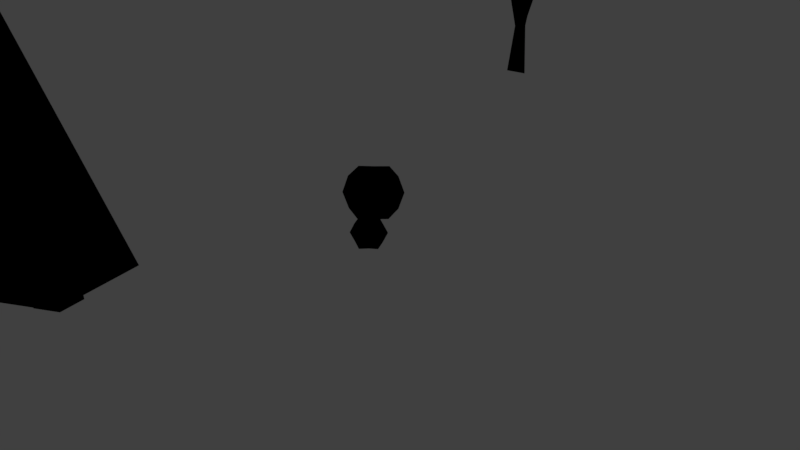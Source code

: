 # Source: assets.blend  (saved by Blender 2.79.0; exported with 4.5.12 LTS)
import bpy
from mathutils import Matrix  # noqa: F401  (used for matrix-valued properties, if any)

bpy.ops.wm.read_factory_settings(use_empty=True)
scene = bpy.context.scene
scene.name = 'Scene'

# ---- collections
col_collection_1 = bpy.data.collections.new('Collection 1'); scene.collection.children.link(col_collection_1)
col_collection_1.hide_render = True
col_collection_1.hide_viewport = True
col_collection_2 = bpy.data.collections.new('Collection 2'); scene.collection.children.link(col_collection_2)
col_collection_11 = bpy.data.collections.new('Collection 11'); scene.collection.children.link(col_collection_11)

# ---- materials (node trees are filled in below, after node groups)
mat_green = bpy.data.materials.new('Green')
mat_green.alpha_threshold = 0.0
mat_green.use_transparent_shadow = False
mat_green.roughness = 0.5
mat_concrete = bpy.data.materials.new('Concrete')
mat_concrete.alpha_threshold = 0.0
mat_concrete.use_transparent_shadow = False
mat_concrete.roughness = 0.5
mat_ground = bpy.data.materials.new('Ground')
mat_ground.alpha_threshold = 0.0
mat_ground.use_transparent_shadow = False
mat_ground.roughness = 0.5
mat_brown = bpy.data.materials.new('Brown')
mat_brown.alpha_threshold = 0.0
mat_brown.use_transparent_shadow = False
mat_brown.roughness = 0.5

# ---- node groups
ng_gltf_metallic_roughness = bpy.data.node_groups.new('glTF Metallic Roughness', 'ShaderNodeTree')
_N = ng_gltf_metallic_roughness.nodes; _L = ng_gltf_metallic_roughness.links

# ---- material node trees
mat_green.use_nodes = True; mat_green.node_tree.nodes.clear()
_N = mat_green.node_tree.nodes; _L = mat_green.node_tree.links
n0 = _N.new('ShaderNodeGroup'); n0.name = 'Group.001'; n0.location = (-254, 258)
n0.node_tree = ng_gltf_metallic_roughness
n0.inputs[0].default_value = (1.0, 1.0, 1.0, 1.0)
n0.inputs[1].default_value = (0.02624, 0.162, 0.02843, 1.0)
n0.inputs[2].default_value = (1.0, 1.0, 1.0, 1.0)
n0.inputs[3].default_value = 0.0
n0.inputs[4].default_value = 1.0
n0.inputs[5].default_value = (0.5, 0.5, 1.0, 1.0)
n0.inputs[6].default_value = 1.0
n0.inputs[7].default_value = (1.0, 1.0, 1.0, 1.0)
n0.inputs[8].default_value = 1.0
n0.inputs[9].default_value = (1.0, 1.0, 1.0, 1.0)
n0.inputs[10].default_value = (0.0, 0.0, 0.0, 1.0)
n0.inputs[11].default_value = 1.0
n0.inputs[12].default_value = 0.0
n0.inputs[13].default_value = 0.0
n0.inputs[14].default_value = 0.0
n0.inputs[15].default_value = 0.0
n0.inputs[16].default_value = (0.04007, 0.2114, 0.0196, 1.0)
n1 = _N.new('NodeUndefined'); n1.name = 'Output'; n1.location = (447, 424)
n1.inputs[1].default_value = 1.0
n2 = _N.new('ShaderNodeMix'); n2.name = 'Mix'; n2.location = (186, 409)
n2.data_type = 'RGBA'
n2.inputs[0].default_value = 0.0
n3 = _N.new('NodeUndefined'); n3.name = 'Material'; n3.location = (-209, 752)
n3.inputs[0].default_value = (0.02624, 0.162, 0.02843, 1.0)
n3.inputs[1].default_value = (1.0, 1.0, 1.0, 1.0)
n3.inputs[2].default_value = 0.8
n3.inputs[3].default_value = (0.0, 0.0, 0.0)
_L.new(n2.outputs[2], n1.inputs[0])
_L.new(n3.outputs[0], n2.inputs[6])
_L.new(n0.outputs[0], n2.inputs[7])
mat_concrete.use_nodes = True; mat_concrete.node_tree.nodes.clear()
_N = mat_concrete.node_tree.nodes; _L = mat_concrete.node_tree.links
n0 = _N.new('ShaderNodeGroup'); n0.name = 'Group.001'; n0.location = (-254, 258)
n0.node_tree = ng_gltf_metallic_roughness
n0.inputs[0].default_value = (1.0, 1.0, 1.0, 1.0)
n0.inputs[1].default_value = (0.09084, 0.09084, 0.09084, 1.0)
n0.inputs[2].default_value = (1.0, 1.0, 1.0, 1.0)
n0.inputs[3].default_value = 0.0
n0.inputs[4].default_value = 1.0
n0.inputs[5].default_value = (0.5, 0.5, 1.0, 1.0)
n0.inputs[6].default_value = 1.0
n0.inputs[7].default_value = (1.0, 1.0, 1.0, 1.0)
n0.inputs[8].default_value = 1.0
n0.inputs[9].default_value = (1.0, 1.0, 1.0, 1.0)
n0.inputs[10].default_value = (0.0, 0.0, 0.0, 1.0)
n0.inputs[11].default_value = 1.0
n0.inputs[12].default_value = 0.5
n0.inputs[13].default_value = 0.0
n0.inputs[14].default_value = 0.0
n0.inputs[15].default_value = 0.0
n0.inputs[16].default_value = (1.0, 1.0, 1.0, 1.0)
n1 = _N.new('NodeUndefined'); n1.name = 'Output'; n1.location = (447, 424)
n1.inputs[1].default_value = 1.0
n2 = _N.new('ShaderNodeMix'); n2.name = 'Mix'; n2.location = (186, 409)
n2.data_type = 'RGBA'
n2.inputs[0].default_value = 0.0
n3 = _N.new('NodeUndefined'); n3.name = 'Material'; n3.location = (-209, 752)
n3.inputs[0].default_value = (0.09084, 0.09084, 0.09084, 1.0)
n3.inputs[1].default_value = (1.0, 1.0, 1.0, 1.0)
n3.inputs[2].default_value = 0.8
n3.inputs[3].default_value = (0.0, 0.0, 0.0)
_L.new(n2.outputs[2], n1.inputs[0])
_L.new(n3.outputs[0], n2.inputs[6])
_L.new(n0.outputs[0], n2.inputs[7])
mat_ground.use_nodes = True; mat_ground.node_tree.nodes.clear()
_N = mat_ground.node_tree.nodes; _L = mat_ground.node_tree.links
n0 = _N.new('NodeUndefined'); n0.name = 'Output'; n0.location = (447, 424)
n0.inputs[1].default_value = 1.0
n1 = _N.new('ShaderNodeMix'); n1.name = 'Mix'; n1.location = (186, 409)
n1.data_type = 'RGBA'
n1.inputs[0].default_value = 0.0
n2 = _N.new('NodeUndefined'); n2.name = 'Material'; n2.location = (-209, 752)
n2.inputs[0].default_value = (0.1119, 0.1413, 0.05127, 1.0)
n2.inputs[1].default_value = (1.0, 1.0, 1.0, 1.0)
n2.inputs[2].default_value = 0.8
n2.inputs[3].default_value = (0.0, 0.0, 0.0)
n3 = _N.new('ShaderNodeGroup'); n3.name = 'Group.001'; n3.location = (-254, 258)
n3.node_tree = ng_gltf_metallic_roughness
n3.inputs[0].default_value = (1.0, 1.0, 1.0, 1.0)
n3.inputs[1].default_value = (0.1119, 0.1413, 0.05127, 1.0)
n3.inputs[2].default_value = (1.0, 1.0, 1.0, 1.0)
n3.inputs[3].default_value = 0.0
n3.inputs[4].default_value = 1.0
n3.inputs[5].default_value = (0.5, 0.5, 1.0, 1.0)
n3.inputs[6].default_value = 1.0
n3.inputs[7].default_value = (1.0, 1.0, 1.0, 1.0)
n3.inputs[8].default_value = 1.0
n3.inputs[9].default_value = (1.0, 1.0, 1.0, 1.0)
n3.inputs[10].default_value = (0.0, 0.0, 0.0, 1.0)
n3.inputs[11].default_value = 1.0
n3.inputs[12].default_value = 0.5
n3.inputs[13].default_value = 0.0
n3.inputs[14].default_value = 0.0
n3.inputs[15].default_value = 0.0
n3.inputs[16].default_value = (0.04007, 0.2114, 0.0196, 1.0)
_L.new(n1.outputs[2], n0.inputs[0])
_L.new(n2.outputs[0], n1.inputs[6])
_L.new(n3.outputs[0], n1.inputs[7])
mat_brown.use_nodes = True; mat_brown.node_tree.nodes.clear()
_N = mat_brown.node_tree.nodes; _L = mat_brown.node_tree.links
n0 = _N.new('ShaderNodeGroup'); n0.name = 'Group.001'; n0.location = (-254, 258)
n0.node_tree = ng_gltf_metallic_roughness
n0.inputs[0].default_value = (1.0, 1.0, 1.0, 1.0)
n0.inputs[1].default_value = (0.162, 0.04519, 0.01938, 1.0)
n0.inputs[2].default_value = (1.0, 1.0, 1.0, 1.0)
n0.inputs[3].default_value = 0.0
n0.inputs[4].default_value = 1.0
n0.inputs[5].default_value = (0.5, 0.5, 1.0, 1.0)
n0.inputs[6].default_value = 1.0
n0.inputs[7].default_value = (1.0, 1.0, 1.0, 1.0)
n0.inputs[8].default_value = 1.0
n0.inputs[9].default_value = (1.0, 1.0, 1.0, 1.0)
n0.inputs[10].default_value = (0.0, 0.0, 0.0, 1.0)
n0.inputs[11].default_value = 1.0
n0.inputs[12].default_value = 0.0
n0.inputs[13].default_value = 0.0
n0.inputs[14].default_value = 0.0
n0.inputs[15].default_value = 0.0
n0.inputs[16].default_value = (1.0, 1.0, 1.0, 1.0)
n1 = _N.new('NodeUndefined'); n1.name = 'Output'; n1.location = (447, 424)
n1.inputs[1].default_value = 1.0
n2 = _N.new('ShaderNodeMix'); n2.name = 'Mix'; n2.location = (186, 409)
n2.data_type = 'RGBA'
n2.inputs[0].default_value = 0.0
n3 = _N.new('NodeUndefined'); n3.name = 'Material'; n3.location = (-209, 752)
n3.inputs[0].default_value = (0.162, 0.04519, 0.01938, 1.0)
n3.inputs[1].default_value = (1.0, 1.0, 1.0, 1.0)
n3.inputs[2].default_value = 0.8
n3.inputs[3].default_value = (0.0, 0.0, 0.0)
_L.new(n2.outputs[2], n1.inputs[0])
_L.new(n3.outputs[0], n2.inputs[6])
_L.new(n0.outputs[0], n2.inputs[7])

# ---- world
world_world = bpy.data.worlds.new('World'); scene.world = world_world
world_world.color = (0.05088, 0.05088, 0.05088)
world_world.use_sun_shadow = False
world_world.sun_shadow_jitter_overblur = 0.0
world_world.cycles.sampling_method = 'MANUAL'

# ---- cameras
cam_camera = bpy.data.cameras.new('Camera')
cam_camera.clip_end = 100.0
cam_camera.lens = 35.0
cam_camera.sensor_width = 32.0
cam_camera.sensor_height = 18.0
cam_camera.ortho_scale = 7.314
cam_camera.dof.focus_distance = 0.0
cam_camera.dof.aperture_fstop = 128.0

# ---- lights
light_sun = bpy.data.lights.new('Sun', 'SUN')
light_sun.transmission_factor = 0.0
light_sun.angle = 0.1993
light_sun.energy = 1.0
light_sun.shadow_buffer_clip_start = 0.5
light_sun.shadow_soft_size = 0.1
light_sun.shadow_cascade_max_distance = 1000.0

# ---- meshes
me_cone_008 = bpy.data.meshes.new('Cone.008')
me_cone_008.from_pydata([(0.0, 1.0, -1.0), (0.0, 0.0, 1.0), (0.9511, 0.309, -1.0), (0.5878, -0.809, -1.0), (-0.5878, -0.809, -1.0), (-0.9511, 0.309, -1.0)], [], [(0, 1, 2), (2, 1, 3), (3, 1, 4), (4, 1, 5), (5, 1, 0), (0, 2, 3, 4, 5)])
me_cone_008.materials.append(mat_green)
me_cone_008.use_remesh_preserve_volume = False
me_cone_008.use_remesh_preserve_attributes = False
me_cone_008.use_mirror_vertex_groups = False
me_cone_008.update()
me_cone_000 = bpy.data.meshes.new('Cone.000')
me_cone_000.from_pydata([(0.0, 1.0, -1.0), (0.0, 0.0, 1.0), (0.9511, 0.309, -1.0), (0.5878, -0.809, -1.0), (-0.5878, -0.809, -1.0), (-0.9511, 0.309, -1.0)], [], [(0, 1, 2), (2, 1, 3), (3, 1, 4), (4, 1, 5), (5, 1, 0), (0, 2, 3, 4, 5)])
me_cone_000.materials.append(mat_green)
me_cone_000.use_remesh_preserve_volume = False
me_cone_000.use_remesh_preserve_attributes = False
me_cone_000.use_mirror_vertex_groups = False
me_cone_000.update()
me_cone_038 = bpy.data.meshes.new('Cone.038')
me_cone_038.from_pydata([(0.0, 1.0, -1.0), (0.0, 0.0, 1.0), (0.9511, 0.309, -1.0), (0.5878, -0.809, -1.0), (-0.5878, -0.809, -1.0), (-0.9511, 0.309, -1.0)], [], [(0, 1, 2), (2, 1, 3), (3, 1, 4), (4, 1, 5), (5, 1, 0), (0, 2, 3, 4, 5)])
me_cone_038.materials.append(mat_green)
me_cone_038.use_remesh_preserve_volume = False
me_cone_038.use_remesh_preserve_attributes = False
me_cone_038.use_mirror_vertex_groups = False
me_cone_038.update()
me_cone_037 = bpy.data.meshes.new('Cone.037')
me_cone_037.from_pydata([(0.0, 1.0, -1.0), (0.0, 0.0, 1.0), (0.9511, 0.309, -1.0), (0.5878, -0.809, -1.0), (-0.5878, -0.809, -1.0), (-0.9511, 0.309, -1.0)], [], [(0, 1, 2), (2, 1, 3), (3, 1, 4), (4, 1, 5), (5, 1, 0), (0, 2, 3, 4, 5)])
me_cone_037.materials.append(mat_green)
me_cone_037.use_remesh_preserve_volume = False
me_cone_037.use_remesh_preserve_attributes = False
me_cone_037.use_mirror_vertex_groups = False
me_cone_037.update()
me_cone_036 = bpy.data.meshes.new('Cone.036')
me_cone_036.from_pydata([(0.0, 1.0, -1.0), (0.0, 0.0, 1.0), (0.9511, 0.309, -1.0), (0.5878, -0.809, -1.0), (-0.5878, -0.809, -1.0), (-0.9511, 0.309, -1.0)], [], [(0, 1, 2), (2, 1, 3), (3, 1, 4), (4, 1, 5), (5, 1, 0), (0, 2, 3, 4, 5)])
me_cone_036.materials.append(mat_green)
me_cone_036.use_remesh_preserve_volume = False
me_cone_036.use_remesh_preserve_attributes = False
me_cone_036.use_mirror_vertex_groups = False
me_cone_036.update()
me_cone_035 = bpy.data.meshes.new('Cone.035')
me_cone_035.from_pydata([(0.0, 1.0, -1.0), (0.0, 0.0, 1.0), (0.9511, 0.309, -1.0), (0.5878, -0.809, -1.0), (-0.5878, -0.809, -1.0), (-0.9511, 0.309, -1.0)], [], [(0, 1, 2), (2, 1, 3), (3, 1, 4), (4, 1, 5), (5, 1, 0), (0, 2, 3, 4, 5)])
me_cone_035.materials.append(mat_green)
me_cone_035.use_remesh_preserve_volume = False
me_cone_035.use_remesh_preserve_attributes = False
me_cone_035.use_mirror_vertex_groups = False
me_cone_035.update()
me_cone_034 = bpy.data.meshes.new('Cone.034')
me_cone_034.from_pydata([(0.0, 1.0, -1.0), (0.0, 0.0, 1.0), (0.9511, 0.309, -1.0), (0.5878, -0.809, -1.0), (-0.5878, -0.809, -1.0), (-0.9511, 0.309, -1.0)], [], [(0, 1, 2), (2, 1, 3), (3, 1, 4), (4, 1, 5), (5, 1, 0), (0, 2, 3, 4, 5)])
me_cone_034.materials.append(mat_green)
me_cone_034.use_remesh_preserve_volume = False
me_cone_034.use_remesh_preserve_attributes = False
me_cone_034.use_mirror_vertex_groups = False
me_cone_034.update()
me_cone_033 = bpy.data.meshes.new('Cone.033')
me_cone_033.from_pydata([(0.0, 1.0, -1.0), (0.0, 0.0, 1.0), (0.9511, 0.309, -1.0), (0.5878, -0.809, -1.0), (-0.5878, -0.809, -1.0), (-0.9511, 0.309, -1.0)], [], [(0, 1, 2), (2, 1, 3), (3, 1, 4), (4, 1, 5), (5, 1, 0), (0, 2, 3, 4, 5)])
me_cone_033.materials.append(mat_green)
me_cone_033.use_remesh_preserve_volume = False
me_cone_033.use_remesh_preserve_attributes = False
me_cone_033.use_mirror_vertex_groups = False
me_cone_033.update()
me_cone_032 = bpy.data.meshes.new('Cone.032')
me_cone_032.from_pydata([(0.0, 1.0, -1.0), (0.0, 0.0, 1.0), (0.9511, 0.309, -1.0), (0.5878, -0.809, -1.0), (-0.5878, -0.809, -1.0), (-0.9511, 0.309, -1.0)], [], [(0, 1, 2), (2, 1, 3), (3, 1, 4), (4, 1, 5), (5, 1, 0), (0, 2, 3, 4, 5)])
me_cone_032.materials.append(mat_green)
me_cone_032.use_remesh_preserve_volume = False
me_cone_032.use_remesh_preserve_attributes = False
me_cone_032.use_mirror_vertex_groups = False
me_cone_032.update()
me_cone_031 = bpy.data.meshes.new('Cone.031')
me_cone_031.from_pydata([(0.0, 1.0, -1.0), (0.0, 0.0, 1.0), (0.9511, 0.309, -1.0), (0.5878, -0.809, -1.0), (-0.5878, -0.809, -1.0), (-0.9511, 0.309, -1.0)], [], [(0, 1, 2), (2, 1, 3), (3, 1, 4), (4, 1, 5), (5, 1, 0), (0, 2, 3, 4, 5)])
me_cone_031.materials.append(mat_green)
me_cone_031.use_remesh_preserve_volume = False
me_cone_031.use_remesh_preserve_attributes = False
me_cone_031.use_mirror_vertex_groups = False
me_cone_031.update()
me_cone_030 = bpy.data.meshes.new('Cone.030')
me_cone_030.from_pydata([(0.0, 1.0, -1.0), (0.0, 0.0, 1.0), (0.9511, 0.309, -1.0), (0.5878, -0.809, -1.0), (-0.5878, -0.809, -1.0), (-0.9511, 0.309, -1.0)], [], [(0, 1, 2), (2, 1, 3), (3, 1, 4), (4, 1, 5), (5, 1, 0), (0, 2, 3, 4, 5)])
me_cone_030.materials.append(mat_green)
me_cone_030.use_remesh_preserve_volume = False
me_cone_030.use_remesh_preserve_attributes = False
me_cone_030.use_mirror_vertex_groups = False
me_cone_030.update()
me_cone_029 = bpy.data.meshes.new('Cone.029')
me_cone_029.from_pydata([(0.0, 1.0, -1.0), (0.0, 0.0, 1.0), (0.9511, 0.309, -1.0), (0.5878, -0.809, -1.0), (-0.5878, -0.809, -1.0), (-0.9511, 0.309, -1.0)], [], [(0, 1, 2), (2, 1, 3), (3, 1, 4), (4, 1, 5), (5, 1, 0), (0, 2, 3, 4, 5)])
me_cone_029.materials.append(mat_green)
me_cone_029.use_remesh_preserve_volume = False
me_cone_029.use_remesh_preserve_attributes = False
me_cone_029.use_mirror_vertex_groups = False
me_cone_029.update()
me_cone_028 = bpy.data.meshes.new('Cone.028')
me_cone_028.from_pydata([(0.0, 1.0, -1.0), (0.0, 0.0, 1.0), (0.9511, 0.309, -1.0), (0.5878, -0.809, -1.0), (-0.5878, -0.809, -1.0), (-0.9511, 0.309, -1.0)], [], [(0, 1, 2), (2, 1, 3), (3, 1, 4), (4, 1, 5), (5, 1, 0), (0, 2, 3, 4, 5)])
me_cone_028.materials.append(mat_green)
me_cone_028.use_remesh_preserve_volume = False
me_cone_028.use_remesh_preserve_attributes = False
me_cone_028.use_mirror_vertex_groups = False
me_cone_028.update()
me_cone_027 = bpy.data.meshes.new('Cone.027')
me_cone_027.from_pydata([(0.0, 1.0, -1.0), (0.0, 0.0, 1.0), (0.9511, 0.309, -1.0), (0.5878, -0.809, -1.0), (-0.5878, -0.809, -1.0), (-0.9511, 0.309, -1.0)], [], [(0, 1, 2), (2, 1, 3), (3, 1, 4), (4, 1, 5), (5, 1, 0), (0, 2, 3, 4, 5)])
me_cone_027.materials.append(mat_green)
me_cone_027.use_remesh_preserve_volume = False
me_cone_027.use_remesh_preserve_attributes = False
me_cone_027.use_mirror_vertex_groups = False
me_cone_027.update()
me_cone_026 = bpy.data.meshes.new('Cone.026')
me_cone_026.from_pydata([(0.0, 1.0, -1.0), (0.0, 0.0, 1.0), (0.9511, 0.309, -1.0), (0.5878, -0.809, -1.0), (-0.5878, -0.809, -1.0), (-0.9511, 0.309, -1.0)], [], [(0, 1, 2), (2, 1, 3), (3, 1, 4), (4, 1, 5), (5, 1, 0), (0, 2, 3, 4, 5)])
me_cone_026.materials.append(mat_green)
me_cone_026.use_remesh_preserve_volume = False
me_cone_026.use_remesh_preserve_attributes = False
me_cone_026.use_mirror_vertex_groups = False
me_cone_026.update()
me_cone_025 = bpy.data.meshes.new('Cone.025')
me_cone_025.from_pydata([(0.0, 1.0, -1.0), (0.0, 0.0, 1.0), (0.9511, 0.309, -1.0), (0.5878, -0.809, -1.0), (-0.5878, -0.809, -1.0), (-0.9511, 0.309, -1.0)], [], [(0, 1, 2), (2, 1, 3), (3, 1, 4), (4, 1, 5), (5, 1, 0), (0, 2, 3, 4, 5)])
me_cone_025.materials.append(mat_green)
me_cone_025.use_remesh_preserve_volume = False
me_cone_025.use_remesh_preserve_attributes = False
me_cone_025.use_mirror_vertex_groups = False
me_cone_025.update()
me_cone_024 = bpy.data.meshes.new('Cone.024')
me_cone_024.from_pydata([(0.0, 1.0, -1.0), (0.0, 0.0, 1.0), (0.9511, 0.309, -1.0), (0.5878, -0.809, -1.0), (-0.5878, -0.809, -1.0), (-0.9511, 0.309, -1.0)], [], [(0, 1, 2), (2, 1, 3), (3, 1, 4), (4, 1, 5), (5, 1, 0), (0, 2, 3, 4, 5)])
me_cone_024.materials.append(mat_green)
me_cone_024.use_remesh_preserve_volume = False
me_cone_024.use_remesh_preserve_attributes = False
me_cone_024.use_mirror_vertex_groups = False
me_cone_024.update()
me_cone_023 = bpy.data.meshes.new('Cone.023')
me_cone_023.from_pydata([(0.0, 1.0, -1.0), (0.0, 0.0, 1.0), (0.9511, 0.309, -1.0), (0.5878, -0.809, -1.0), (-0.5878, -0.809, -1.0), (-0.9511, 0.309, -1.0)], [], [(0, 1, 2), (2, 1, 3), (3, 1, 4), (4, 1, 5), (5, 1, 0), (0, 2, 3, 4, 5)])
me_cone_023.materials.append(mat_green)
me_cone_023.use_remesh_preserve_volume = False
me_cone_023.use_remesh_preserve_attributes = False
me_cone_023.use_mirror_vertex_groups = False
me_cone_023.update()
me_cone_022 = bpy.data.meshes.new('Cone.022')
me_cone_022.from_pydata([(0.0, 1.0, -1.0), (0.0, 0.0, 1.0), (0.9511, 0.309, -1.0), (0.5878, -0.809, -1.0), (-0.5878, -0.809, -1.0), (-0.9511, 0.309, -1.0)], [], [(0, 1, 2), (2, 1, 3), (3, 1, 4), (4, 1, 5), (5, 1, 0), (0, 2, 3, 4, 5)])
me_cone_022.materials.append(mat_green)
me_cone_022.use_remesh_preserve_volume = False
me_cone_022.use_remesh_preserve_attributes = False
me_cone_022.use_mirror_vertex_groups = False
me_cone_022.update()
me_cone_021 = bpy.data.meshes.new('Cone.021')
me_cone_021.from_pydata([(0.0, 1.0, -1.0), (0.0, 0.0, 1.0), (0.9511, 0.309, -1.0), (0.5878, -0.809, -1.0), (-0.5878, -0.809, -1.0), (-0.9511, 0.309, -1.0)], [], [(0, 1, 2), (2, 1, 3), (3, 1, 4), (4, 1, 5), (5, 1, 0), (0, 2, 3, 4, 5)])
me_cone_021.materials.append(mat_green)
me_cone_021.use_remesh_preserve_volume = False
me_cone_021.use_remesh_preserve_attributes = False
me_cone_021.use_mirror_vertex_groups = False
me_cone_021.update()
me_cone_020 = bpy.data.meshes.new('Cone.020')
me_cone_020.from_pydata([(0.0, 1.0, -1.0), (0.0, 0.0, 1.0), (0.9511, 0.309, -1.0), (0.5878, -0.809, -1.0), (-0.5878, -0.809, -1.0), (-0.9511, 0.309, -1.0)], [], [(0, 1, 2), (2, 1, 3), (3, 1, 4), (4, 1, 5), (5, 1, 0), (0, 2, 3, 4, 5)])
me_cone_020.materials.append(mat_green)
me_cone_020.use_remesh_preserve_volume = False
me_cone_020.use_remesh_preserve_attributes = False
me_cone_020.use_mirror_vertex_groups = False
me_cone_020.update()
me_cone_019 = bpy.data.meshes.new('Cone.019')
me_cone_019.from_pydata([(0.0, 1.0, -1.0), (0.0, 0.0, 1.0), (0.9511, 0.309, -1.0), (0.5878, -0.809, -1.0), (-0.5878, -0.809, -1.0), (-0.9511, 0.309, -1.0)], [], [(0, 1, 2), (2, 1, 3), (3, 1, 4), (4, 1, 5), (5, 1, 0), (0, 2, 3, 4, 5)])
me_cone_019.materials.append(mat_green)
me_cone_019.use_remesh_preserve_volume = False
me_cone_019.use_remesh_preserve_attributes = False
me_cone_019.use_mirror_vertex_groups = False
me_cone_019.update()
me_cone_018 = bpy.data.meshes.new('Cone.018')
me_cone_018.from_pydata([(0.0, 1.0, -1.0), (0.0, 0.0, 1.0), (0.9511, 0.309, -1.0), (0.5878, -0.809, -1.0), (-0.5878, -0.809, -1.0), (-0.9511, 0.309, -1.0)], [], [(0, 1, 2), (2, 1, 3), (3, 1, 4), (4, 1, 5), (5, 1, 0), (0, 2, 3, 4, 5)])
me_cone_018.materials.append(mat_green)
me_cone_018.use_remesh_preserve_volume = False
me_cone_018.use_remesh_preserve_attributes = False
me_cone_018.use_mirror_vertex_groups = False
me_cone_018.update()
me_cone_017 = bpy.data.meshes.new('Cone.017')
me_cone_017.from_pydata([(0.0, 1.0, -1.0), (0.0, 0.0, 1.0), (0.9511, 0.309, -1.0), (0.5878, -0.809, -1.0), (-0.5878, -0.809, -1.0), (-0.9511, 0.309, -1.0)], [], [(0, 1, 2), (2, 1, 3), (3, 1, 4), (4, 1, 5), (5, 1, 0), (0, 2, 3, 4, 5)])
me_cone_017.materials.append(mat_green)
me_cone_017.use_remesh_preserve_volume = False
me_cone_017.use_remesh_preserve_attributes = False
me_cone_017.use_mirror_vertex_groups = False
me_cone_017.update()
me_cone_016 = bpy.data.meshes.new('Cone.016')
me_cone_016.from_pydata([(0.0, 1.0, -1.0), (0.0, 0.0, 1.0), (0.9511, 0.309, -1.0), (0.5878, -0.809, -1.0), (-0.5878, -0.809, -1.0), (-0.9511, 0.309, -1.0)], [], [(0, 1, 2), (2, 1, 3), (3, 1, 4), (4, 1, 5), (5, 1, 0), (0, 2, 3, 4, 5)])
me_cone_016.materials.append(mat_green)
me_cone_016.use_remesh_preserve_volume = False
me_cone_016.use_remesh_preserve_attributes = False
me_cone_016.use_mirror_vertex_groups = False
me_cone_016.update()
me_cone_015 = bpy.data.meshes.new('Cone.015')
me_cone_015.from_pydata([(0.0, 1.0, -1.0), (0.0, 0.0, 1.0), (0.9511, 0.309, -1.0), (0.5878, -0.809, -1.0), (-0.5878, -0.809, -1.0), (-0.9511, 0.309, -1.0)], [], [(0, 1, 2), (2, 1, 3), (3, 1, 4), (4, 1, 5), (5, 1, 0), (0, 2, 3, 4, 5)])
me_cone_015.materials.append(mat_green)
me_cone_015.use_remesh_preserve_volume = False
me_cone_015.use_remesh_preserve_attributes = False
me_cone_015.use_mirror_vertex_groups = False
me_cone_015.update()
me_cone_014 = bpy.data.meshes.new('Cone.014')
me_cone_014.from_pydata([(0.0, 1.0, -1.0), (0.0, 0.0, 1.0), (0.9511, 0.309, -1.0), (0.5878, -0.809, -1.0), (-0.5878, -0.809, -1.0), (-0.9511, 0.309, -1.0)], [], [(0, 1, 2), (2, 1, 3), (3, 1, 4), (4, 1, 5), (5, 1, 0), (0, 2, 3, 4, 5)])
me_cone_014.materials.append(mat_green)
me_cone_014.use_remesh_preserve_volume = False
me_cone_014.use_remesh_preserve_attributes = False
me_cone_014.use_mirror_vertex_groups = False
me_cone_014.update()
me_cube_004 = bpy.data.meshes.new('Cube.004')
me_cube_004.from_pydata([(1.0, 1.0, 0.0), (1.0, -1.0, 0.0), (-1.0, -1.0, 0.0), (-1.0, 1.0, 0.0), (1.0, 1.0, 6.208), (1.0, -1.0, 6.208), (-1.0, -1.0, 6.208), (-1.0, 1.0, 6.208)], [], [(0, 1, 2, 3), (4, 7, 6, 5), (0, 4, 5, 1), (1, 5, 6, 2), (2, 6, 7, 3), (4, 0, 3, 7)])
me_cube_004.materials.append(mat_concrete)
me_cube_004.use_remesh_preserve_volume = False
me_cube_004.use_remesh_preserve_attributes = False
me_cube_004.use_mirror_vertex_groups = False
me_cube_004.update()
me_cube_003 = bpy.data.meshes.new('Cube.003')
me_cube_003.from_pydata([(1.0, 1.0, 0.0), (1.0, -1.0, 0.0), (-1.0, -1.0, 0.0), (-1.0, 1.0, 0.0), (1.0, 1.0, 6.208), (1.0, -1.0, 6.208), (-1.0, -1.0, 6.208), (-1.0, 1.0, 6.208)], [], [(0, 1, 2, 3), (4, 7, 6, 5), (0, 4, 5, 1), (1, 5, 6, 2), (2, 6, 7, 3), (4, 0, 3, 7)])
me_cube_003.materials.append(mat_concrete)
me_cube_003.use_remesh_preserve_volume = False
me_cube_003.use_remesh_preserve_attributes = False
me_cube_003.use_mirror_vertex_groups = False
me_cube_003.update()
me_cube_002 = bpy.data.meshes.new('Cube.002')
me_cube_002.from_pydata([(1.0, 1.0, 0.0), (1.0, -1.0, 0.0), (-1.0, -1.0, 0.0), (-1.0, 1.0, 0.0), (1.0, 1.0, 6.208), (1.0, -1.0, 6.208), (-1.0, -1.0, 6.208), (-1.0, 1.0, 6.208)], [], [(0, 1, 2, 3), (4, 7, 6, 5), (0, 4, 5, 1), (1, 5, 6, 2), (2, 6, 7, 3), (4, 0, 3, 7)])
me_cube_002.materials.append(mat_concrete)
me_cube_002.use_remesh_preserve_volume = False
me_cube_002.use_remesh_preserve_attributes = False
me_cube_002.use_mirror_vertex_groups = False
me_cube_002.update()
me_icosphere_005 = bpy.data.meshes.new('Icosphere.005')
me_icosphere_005.from_pydata([(0.0, 0.0, -1.0), (0.7236, -0.5257, -0.4472), (-0.2764, -0.8506, -0.4472), (-0.8944, 0.0, -0.4472), (-0.2764, 0.8506, -0.4472), (0.7236, 0.5257, -0.4472), (0.2764, -0.8506, 0.4472), (-0.7236, -0.5257, 0.4472), (-0.7236, 0.5257, 0.4472), (0.2764, 0.8506, 0.4472), (0.8944, 0.0, 0.4472), (0.0, 0.0, 1.0), (-0.1625, -0.5, -0.8507), (0.4253, -0.309, -0.8507), (0.2629, -0.809, -0.5257), (0.8506, 0.0, -0.5257), (0.4253, 0.309, -0.8507), (-0.5257, 0.0, -0.8507), (-0.6882, -0.5, -0.5257), (-0.1625, 0.5, -0.8507), (-0.6882, 0.5, -0.5257), (0.2629, 0.809, -0.5257), (0.9511, -0.309, 0.0), (0.9511, 0.309, 0.0), (0.0, -1.0, 0.0), (0.5878, -0.809, 0.0), (-0.9511, -0.309, 0.0), (-0.5878, -0.809, 0.0), (-0.5878, 0.809, 0.0), (-0.9511, 0.309, 0.0), (0.5878, 0.809, 0.0), (0.0, 1.0, 0.0), (0.6882, -0.5, 0.5257), (-0.2629, -0.809, 0.5257), (-0.8506, 0.0, 0.5257), (-0.2629, 0.809, 0.5257), (0.6882, 0.5, 0.5257), (0.1625, -0.5, 0.8507), (0.5257, 0.0, 0.8507), (-0.4253, -0.309, 0.8507), (-0.4253, 0.309, 0.8507), (0.1625, 0.5, 0.8507)], [], [(0, 13, 12), (1, 13, 15), (0, 12, 17), (0, 17, 19), (0, 19, 16), (1, 15, 22), (2, 14, 24), (3, 18, 26), (4, 20, 28), (5, 21, 30), (1, 22, 25), (2, 24, 27), (3, 26, 29), (4, 28, 31), (5, 30, 23), (6, 32, 37), (7, 33, 39), (8, 34, 40), (9, 35, 41), (10, 36, 38), (38, 41, 11), (38, 36, 41), (36, 9, 41), (41, 40, 11), (41, 35, 40), (35, 8, 40), (40, 39, 11), (40, 34, 39), (34, 7, 39), (39, 37, 11), (39, 33, 37), (33, 6, 37), (37, 38, 11), (37, 32, 38), (32, 10, 38), (23, 36, 10), (23, 30, 36), (30, 9, 36), (31, 35, 9), (31, 28, 35), (28, 8, 35), (29, 34, 8), (29, 26, 34), (26, 7, 34), (27, 33, 7), (27, 24, 33), (24, 6, 33), (25, 32, 6), (25, 22, 32), (22, 10, 32), (30, 31, 9), (30, 21, 31), (21, 4, 31), (28, 29, 8), (28, 20, 29), (20, 3, 29), (26, 27, 7), (26, 18, 27), (18, 2, 27), (24, 25, 6), (24, 14, 25), (14, 1, 25), (22, 23, 10), (22, 15, 23), (15, 5, 23), (16, 21, 5), (16, 19, 21), (19, 4, 21), (19, 20, 4), (19, 17, 20), (17, 3, 20), (17, 18, 3), (17, 12, 18), (12, 2, 18), (15, 16, 5), (15, 13, 16), (13, 0, 16), (12, 14, 2), (12, 13, 14), (13, 1, 14)])
me_icosphere_005.materials.append(mat_green)
me_icosphere_005.use_remesh_preserve_volume = False
me_icosphere_005.use_remesh_preserve_attributes = False
me_icosphere_005.use_mirror_vertex_groups = False
me_icosphere_005.update()
me_icosphere_004 = bpy.data.meshes.new('Icosphere.004')
me_icosphere_004.from_pydata([(0.0, 0.0, -1.0), (0.7236, -0.5257, -0.4472), (-0.2764, -0.8506, -0.4472), (-0.8944, 0.0, -0.4472), (-0.2764, 0.8506, -0.4472), (0.7236, 0.5257, -0.4472), (0.2764, -0.8506, 0.4472), (-0.7236, -0.5257, 0.4472), (-0.7236, 0.5257, 0.4472), (0.2764, 0.8506, 0.4472), (0.8944, 0.0, 0.4472), (0.0, 0.0, 1.0), (-0.1625, -0.5, -0.8507), (0.4253, -0.309, -0.8507), (0.2629, -0.809, -0.5257), (0.8506, 0.0, -0.5257), (0.4253, 0.309, -0.8507), (-0.5257, 0.0, -0.8507), (-0.6882, -0.5, -0.5257), (-0.1625, 0.5, -0.8507), (-0.6882, 0.5, -0.5257), (0.2629, 0.809, -0.5257), (0.9511, -0.309, 0.0), (0.9511, 0.309, 0.0), (0.0, -1.0, 0.0), (0.5878, -0.809, 0.0), (-0.9511, -0.309, 0.0), (-0.5878, -0.809, 0.0), (-0.5878, 0.809, 0.0), (-0.9511, 0.309, 0.0), (0.5878, 0.809, 0.0), (0.0, 1.0, 0.0), (0.6882, -0.5, 0.5257), (-0.2629, -0.809, 0.5257), (-0.8506, 0.0, 0.5257), (-0.2629, 0.809, 0.5257), (0.6882, 0.5, 0.5257), (0.1625, -0.5, 0.8507), (0.5257, 0.0, 0.8507), (-0.4253, -0.309, 0.8507), (-0.4253, 0.309, 0.8507), (0.1625, 0.5, 0.8507)], [], [(0, 13, 12), (1, 13, 15), (0, 12, 17), (0, 17, 19), (0, 19, 16), (1, 15, 22), (2, 14, 24), (3, 18, 26), (4, 20, 28), (5, 21, 30), (1, 22, 25), (2, 24, 27), (3, 26, 29), (4, 28, 31), (5, 30, 23), (6, 32, 37), (7, 33, 39), (8, 34, 40), (9, 35, 41), (10, 36, 38), (38, 41, 11), (38, 36, 41), (36, 9, 41), (41, 40, 11), (41, 35, 40), (35, 8, 40), (40, 39, 11), (40, 34, 39), (34, 7, 39), (39, 37, 11), (39, 33, 37), (33, 6, 37), (37, 38, 11), (37, 32, 38), (32, 10, 38), (23, 36, 10), (23, 30, 36), (30, 9, 36), (31, 35, 9), (31, 28, 35), (28, 8, 35), (29, 34, 8), (29, 26, 34), (26, 7, 34), (27, 33, 7), (27, 24, 33), (24, 6, 33), (25, 32, 6), (25, 22, 32), (22, 10, 32), (30, 31, 9), (30, 21, 31), (21, 4, 31), (28, 29, 8), (28, 20, 29), (20, 3, 29), (26, 27, 7), (26, 18, 27), (18, 2, 27), (24, 25, 6), (24, 14, 25), (14, 1, 25), (22, 23, 10), (22, 15, 23), (15, 5, 23), (16, 21, 5), (16, 19, 21), (19, 4, 21), (19, 20, 4), (19, 17, 20), (17, 3, 20), (17, 18, 3), (17, 12, 18), (12, 2, 18), (15, 16, 5), (15, 13, 16), (13, 0, 16), (12, 14, 2), (12, 13, 14), (13, 1, 14)])
me_icosphere_004.materials.append(mat_green)
me_icosphere_004.use_remesh_preserve_volume = False
me_icosphere_004.use_remesh_preserve_attributes = False
me_icosphere_004.use_mirror_vertex_groups = False
me_icosphere_004.update()
me_icosphere_003 = bpy.data.meshes.new('Icosphere.003')
me_icosphere_003.from_pydata([(0.0, 0.0, -1.0), (0.7236, -0.5257, -0.4472), (-0.2764, -0.8506, -0.4472), (-0.8944, 0.0, -0.4472), (-0.2764, 0.8506, -0.4472), (0.7236, 0.5257, -0.4472), (0.2764, -0.8506, 0.4472), (-0.7236, -0.5257, 0.4472), (-0.7236, 0.5257, 0.4472), (0.2764, 0.8506, 0.4472), (0.8944, 0.0, 0.4472), (0.0, 0.0, 1.0), (-0.1625, -0.5, -0.8507), (0.4253, -0.309, -0.8507), (0.2629, -0.809, -0.5257), (0.8506, 0.0, -0.5257), (0.4253, 0.309, -0.8507), (-0.5257, 0.0, -0.8507), (-0.6882, -0.5, -0.5257), (-0.1625, 0.5, -0.8507), (-0.6882, 0.5, -0.5257), (0.2629, 0.809, -0.5257), (0.9511, -0.309, 0.0), (0.9511, 0.309, 0.0), (0.0, -1.0, 0.0), (0.5878, -0.809, 0.0), (-0.9511, -0.309, 0.0), (-0.5878, -0.809, 0.0), (-0.5878, 0.809, 0.0), (-0.9511, 0.309, 0.0), (0.5878, 0.809, 0.0), (0.0, 1.0, 0.0), (0.6882, -0.5, 0.5257), (-0.2629, -0.809, 0.5257), (-0.8506, 0.0, 0.5257), (-0.2629, 0.809, 0.5257), (0.6882, 0.5, 0.5257), (0.1625, -0.5, 0.8507), (0.5257, 0.0, 0.8507), (-0.4253, -0.309, 0.8507), (-0.4253, 0.309, 0.8507), (0.1625, 0.5, 0.8507)], [], [(0, 13, 12), (1, 13, 15), (0, 12, 17), (0, 17, 19), (0, 19, 16), (1, 15, 22), (2, 14, 24), (3, 18, 26), (4, 20, 28), (5, 21, 30), (1, 22, 25), (2, 24, 27), (3, 26, 29), (4, 28, 31), (5, 30, 23), (6, 32, 37), (7, 33, 39), (8, 34, 40), (9, 35, 41), (10, 36, 38), (38, 41, 11), (38, 36, 41), (36, 9, 41), (41, 40, 11), (41, 35, 40), (35, 8, 40), (40, 39, 11), (40, 34, 39), (34, 7, 39), (39, 37, 11), (39, 33, 37), (33, 6, 37), (37, 38, 11), (37, 32, 38), (32, 10, 38), (23, 36, 10), (23, 30, 36), (30, 9, 36), (31, 35, 9), (31, 28, 35), (28, 8, 35), (29, 34, 8), (29, 26, 34), (26, 7, 34), (27, 33, 7), (27, 24, 33), (24, 6, 33), (25, 32, 6), (25, 22, 32), (22, 10, 32), (30, 31, 9), (30, 21, 31), (21, 4, 31), (28, 29, 8), (28, 20, 29), (20, 3, 29), (26, 27, 7), (26, 18, 27), (18, 2, 27), (24, 25, 6), (24, 14, 25), (14, 1, 25), (22, 23, 10), (22, 15, 23), (15, 5, 23), (16, 21, 5), (16, 19, 21), (19, 4, 21), (19, 20, 4), (19, 17, 20), (17, 3, 20), (17, 18, 3), (17, 12, 18), (12, 2, 18), (15, 16, 5), (15, 13, 16), (13, 0, 16), (12, 14, 2), (12, 13, 14), (13, 1, 14)])
me_icosphere_003.materials.append(mat_green)
me_icosphere_003.use_remesh_preserve_volume = False
me_icosphere_003.use_remesh_preserve_attributes = False
me_icosphere_003.use_mirror_vertex_groups = False
me_icosphere_003.update()
me_icosphere_002 = bpy.data.meshes.new('Icosphere.002')
me_icosphere_002.from_pydata([(0.0, 0.0, -1.0), (0.7236, -0.5257, -0.4472), (-0.2764, -0.8506, -0.4472), (-0.8944, 0.0, -0.4472), (-0.2764, 0.8506, -0.4472), (0.7236, 0.5257, -0.4472), (0.2764, -0.8506, 0.4472), (-0.7236, -0.5257, 0.4472), (-0.7236, 0.5257, 0.4472), (0.2764, 0.8506, 0.4472), (0.8944, 0.0, 0.4472), (0.0, 0.0, 1.0), (-0.1625, -0.5, -0.8507), (0.4253, -0.309, -0.8507), (0.2629, -0.809, -0.5257), (0.8506, 0.0, -0.5257), (0.4253, 0.309, -0.8507), (-0.5257, 0.0, -0.8507), (-0.6882, -0.5, -0.5257), (-0.1625, 0.5, -0.8507), (-0.6882, 0.5, -0.5257), (0.2629, 0.809, -0.5257), (0.9511, -0.309, 0.0), (0.9511, 0.309, 0.0), (0.0, -1.0, 0.0), (0.5878, -0.809, 0.0), (-0.9511, -0.309, 0.0), (-0.5878, -0.809, 0.0), (-0.5878, 0.809, 0.0), (-0.9511, 0.309, 0.0), (0.5878, 0.809, 0.0), (0.0, 1.0, 0.0), (0.6882, -0.5, 0.5257), (-0.2629, -0.809, 0.5257), (-0.8506, 0.0, 0.5257), (-0.2629, 0.809, 0.5257), (0.6882, 0.5, 0.5257), (0.1625, -0.5, 0.8507), (0.5257, 0.0, 0.8507), (-0.4253, -0.309, 0.8507), (-0.4253, 0.309, 0.8507), (0.1625, 0.5, 0.8507)], [], [(0, 13, 12), (1, 13, 15), (0, 12, 17), (0, 17, 19), (0, 19, 16), (1, 15, 22), (2, 14, 24), (3, 18, 26), (4, 20, 28), (5, 21, 30), (1, 22, 25), (2, 24, 27), (3, 26, 29), (4, 28, 31), (5, 30, 23), (6, 32, 37), (7, 33, 39), (8, 34, 40), (9, 35, 41), (10, 36, 38), (38, 41, 11), (38, 36, 41), (36, 9, 41), (41, 40, 11), (41, 35, 40), (35, 8, 40), (40, 39, 11), (40, 34, 39), (34, 7, 39), (39, 37, 11), (39, 33, 37), (33, 6, 37), (37, 38, 11), (37, 32, 38), (32, 10, 38), (23, 36, 10), (23, 30, 36), (30, 9, 36), (31, 35, 9), (31, 28, 35), (28, 8, 35), (29, 34, 8), (29, 26, 34), (26, 7, 34), (27, 33, 7), (27, 24, 33), (24, 6, 33), (25, 32, 6), (25, 22, 32), (22, 10, 32), (30, 31, 9), (30, 21, 31), (21, 4, 31), (28, 29, 8), (28, 20, 29), (20, 3, 29), (26, 27, 7), (26, 18, 27), (18, 2, 27), (24, 25, 6), (24, 14, 25), (14, 1, 25), (22, 23, 10), (22, 15, 23), (15, 5, 23), (16, 21, 5), (16, 19, 21), (19, 4, 21), (19, 20, 4), (19, 17, 20), (17, 3, 20), (17, 18, 3), (17, 12, 18), (12, 2, 18), (15, 16, 5), (15, 13, 16), (13, 0, 16), (12, 14, 2), (12, 13, 14), (13, 1, 14)])
me_icosphere_002.materials.append(mat_green)
me_icosphere_002.use_remesh_preserve_volume = False
me_icosphere_002.use_remesh_preserve_attributes = False
me_icosphere_002.use_mirror_vertex_groups = False
me_icosphere_002.update()
me_icosphere_001 = bpy.data.meshes.new('Icosphere.001')
me_icosphere_001.from_pydata([(0.0, 0.0, -1.0), (0.7236, -0.5257, -0.4472), (-0.2764, -0.8506, -0.4472), (-0.8944, 0.0, -0.4472), (-0.2764, 0.8506, -0.4472), (0.7236, 0.5257, -0.4472), (0.2764, -0.8506, 0.4472), (-0.7236, -0.5257, 0.4472), (-0.7236, 0.5257, 0.4472), (0.2764, 0.8506, 0.4472), (0.8944, 0.0, 0.4472), (0.0, 0.0, 1.0), (-0.1625, -0.5, -0.8507), (0.4253, -0.309, -0.8507), (0.2629, -0.809, -0.5257), (0.8506, 0.0, -0.5257), (0.4253, 0.309, -0.8507), (-0.5257, 0.0, -0.8507), (-0.6882, -0.5, -0.5257), (-0.1625, 0.5, -0.8507), (-0.6882, 0.5, -0.5257), (0.2629, 0.809, -0.5257), (0.9511, -0.309, 0.0), (0.9511, 0.309, 0.0), (0.0, -1.0, 0.0), (0.5878, -0.809, 0.0), (-0.9511, -0.309, 0.0), (-0.5878, -0.809, 0.0), (-0.5878, 0.809, 0.0), (-0.9511, 0.309, 0.0), (0.5878, 0.809, 0.0), (0.0, 1.0, 0.0), (0.6882, -0.5, 0.5257), (-0.2629, -0.809, 0.5257), (-0.8506, 0.0, 0.5257), (-0.2629, 0.809, 0.5257), (0.6882, 0.5, 0.5257), (0.1625, -0.5, 0.8507), (0.5257, 0.0, 0.8507), (-0.4253, -0.309, 0.8507), (-0.4253, 0.309, 0.8507), (0.1625, 0.5, 0.8507)], [], [(0, 13, 12), (1, 13, 15), (0, 12, 17), (0, 17, 19), (0, 19, 16), (1, 15, 22), (2, 14, 24), (3, 18, 26), (4, 20, 28), (5, 21, 30), (1, 22, 25), (2, 24, 27), (3, 26, 29), (4, 28, 31), (5, 30, 23), (6, 32, 37), (7, 33, 39), (8, 34, 40), (9, 35, 41), (10, 36, 38), (38, 41, 11), (38, 36, 41), (36, 9, 41), (41, 40, 11), (41, 35, 40), (35, 8, 40), (40, 39, 11), (40, 34, 39), (34, 7, 39), (39, 37, 11), (39, 33, 37), (33, 6, 37), (37, 38, 11), (37, 32, 38), (32, 10, 38), (23, 36, 10), (23, 30, 36), (30, 9, 36), (31, 35, 9), (31, 28, 35), (28, 8, 35), (29, 34, 8), (29, 26, 34), (26, 7, 34), (27, 33, 7), (27, 24, 33), (24, 6, 33), (25, 32, 6), (25, 22, 32), (22, 10, 32), (30, 31, 9), (30, 21, 31), (21, 4, 31), (28, 29, 8), (28, 20, 29), (20, 3, 29), (26, 27, 7), (26, 18, 27), (18, 2, 27), (24, 25, 6), (24, 14, 25), (14, 1, 25), (22, 23, 10), (22, 15, 23), (15, 5, 23), (16, 21, 5), (16, 19, 21), (19, 4, 21), (19, 20, 4), (19, 17, 20), (17, 3, 20), (17, 18, 3), (17, 12, 18), (12, 2, 18), (15, 16, 5), (15, 13, 16), (13, 0, 16), (12, 14, 2), (12, 13, 14), (13, 1, 14)])
me_icosphere_001.materials.append(mat_green)
me_icosphere_001.use_remesh_preserve_volume = False
me_icosphere_001.use_remesh_preserve_attributes = False
me_icosphere_001.use_mirror_vertex_groups = False
me_icosphere_001.update()
me_icosphere = bpy.data.meshes.new('Icosphere')
me_icosphere.from_pydata([(0.0, 0.0, -1.0), (0.7236, -0.5257, -0.4472), (-0.2764, -0.8506, -0.4472), (-0.8944, 0.0, -0.4472), (-0.2764, 0.8506, -0.4472), (0.7236, 0.5257, -0.4472), (0.2764, -0.8506, 0.4472), (-0.7236, -0.5257, 0.4472), (-0.7236, 0.5257, 0.4472), (0.2764, 0.8506, 0.4472), (0.8944, 0.0, 0.4472), (0.0, 0.0, 1.0), (-0.1625, -0.5, -0.8507), (0.4253, -0.309, -0.8507), (0.2629, -0.809, -0.5257), (0.8506, 0.0, -0.5257), (0.4253, 0.309, -0.8507), (-0.5257, 0.0, -0.8507), (-0.6882, -0.5, -0.5257), (-0.1625, 0.5, -0.8507), (-0.6882, 0.5, -0.5257), (0.2629, 0.809, -0.5257), (0.9511, -0.309, 0.0), (0.9511, 0.309, 0.0), (0.0, -1.0, 0.0), (0.5878, -0.809, 0.0), (-0.9511, -0.309, 0.0), (-0.5878, -0.809, 0.0), (-0.5878, 0.809, 0.0), (-0.9511, 0.309, 0.0), (0.5878, 0.809, 0.0), (0.0, 1.0, 0.0), (0.6882, -0.5, 0.5257), (-0.2629, -0.809, 0.5257), (-0.8506, 0.0, 0.5257), (-0.2629, 0.809, 0.5257), (0.6882, 0.5, 0.5257), (0.1625, -0.5, 0.8507), (0.5257, 0.0, 0.8507), (-0.4253, -0.309, 0.8507), (-0.4253, 0.309, 0.8507), (0.1625, 0.5, 0.8507)], [], [(0, 13, 12), (1, 13, 15), (0, 12, 17), (0, 17, 19), (0, 19, 16), (1, 15, 22), (2, 14, 24), (3, 18, 26), (4, 20, 28), (5, 21, 30), (1, 22, 25), (2, 24, 27), (3, 26, 29), (4, 28, 31), (5, 30, 23), (6, 32, 37), (7, 33, 39), (8, 34, 40), (9, 35, 41), (10, 36, 38), (38, 41, 11), (38, 36, 41), (36, 9, 41), (41, 40, 11), (41, 35, 40), (35, 8, 40), (40, 39, 11), (40, 34, 39), (34, 7, 39), (39, 37, 11), (39, 33, 37), (33, 6, 37), (37, 38, 11), (37, 32, 38), (32, 10, 38), (23, 36, 10), (23, 30, 36), (30, 9, 36), (31, 35, 9), (31, 28, 35), (28, 8, 35), (29, 34, 8), (29, 26, 34), (26, 7, 34), (27, 33, 7), (27, 24, 33), (24, 6, 33), (25, 32, 6), (25, 22, 32), (22, 10, 32), (30, 31, 9), (30, 21, 31), (21, 4, 31), (28, 29, 8), (28, 20, 29), (20, 3, 29), (26, 27, 7), (26, 18, 27), (18, 2, 27), (24, 25, 6), (24, 14, 25), (14, 1, 25), (22, 23, 10), (22, 15, 23), (15, 5, 23), (16, 21, 5), (16, 19, 21), (19, 4, 21), (19, 20, 4), (19, 17, 20), (17, 3, 20), (17, 18, 3), (17, 12, 18), (12, 2, 18), (15, 16, 5), (15, 13, 16), (13, 0, 16), (12, 14, 2), (12, 13, 14), (13, 1, 14)])
me_icosphere.materials.append(mat_green)
me_icosphere.use_remesh_preserve_volume = False
me_icosphere.use_remesh_preserve_attributes = False
me_icosphere.use_mirror_vertex_groups = False
me_icosphere.update()
me_cylinder_001 = bpy.data.meshes.new('Cylinder.001')
me_cylinder_001.from_pydata([(-0.3154, -0.3154, 0.0), (0.3154, 0.3154, 0.0), (0.3154, -0.3154, 0.0), (-0.3154, 0.3154, 0.0), (0.3154, 0.0, 0.0), (0.0, -0.3154, 0.0), (0.0, 0.3154, 0.0), (-0.3154, 0.0, 0.0), (0.6309, -0.3154, 0.0), (-0.3154, -0.6309, 0.0), (0.3154, 0.6309, 0.0), (-0.6309, 0.3154, 0.0), (-0.6309, -0.3154, 0.0), (0.6309, 0.3154, 0.0), (-0.3154, 0.6309, 0.0), (0.3154, -0.6309, 0.0), (0.0, 0.0, 0.0), (-0.6309, 0.0, 0.0), (0.6309, 0.0, 0.0), (0.0, 0.6309, 0.0), (0.0, -0.6309, 0.0), (-0.6309, -0.6309, 0.0), (0.6309, -0.6309, 0.0), (-0.6309, 0.6309, 0.0), (0.6309, 0.6309, 0.0)], [], [(10, 19, 6, 1), (18, 4, 2, 8), (6, 3, 7, 16), (0, 12, 21, 9), (1, 6, 16, 4), (2, 5, 20, 15), (3, 11, 17, 7), (14, 23, 11, 3), (19, 14, 3, 6), (8, 2, 15, 22), (13, 1, 4, 18), (4, 16, 5, 2), (24, 10, 1, 13), (16, 7, 0, 5), (5, 0, 9, 20), (7, 17, 12, 0)])
me_cylinder_001.materials.append(mat_ground)
me_cylinder_001.use_remesh_preserve_volume = False
me_cylinder_001.use_remesh_preserve_attributes = False
me_cylinder_001.use_mirror_vertex_groups = False
me_cylinder_001.update()
me_cube = bpy.data.meshes.new('Cube')
me_cube.from_pydata([(1.0, 1.0, 0.0), (1.0, -1.0, 0.0), (-1.0, -1.0, 0.0), (-1.0, 1.0, 0.0), (1.0, 1.0, 6.208), (1.0, -1.0, 6.208), (-1.0, -1.0, 6.208), (-1.0, 1.0, 6.208)], [], [(0, 1, 2, 3), (4, 7, 6, 5), (0, 4, 5, 1), (1, 5, 6, 2), (2, 6, 7, 3), (4, 0, 3, 7)])
me_cube.materials.append(mat_concrete)
me_cube.use_remesh_preserve_volume = False
me_cube.use_remesh_preserve_attributes = False
me_cube.use_mirror_vertex_groups = False
me_cube.update()
me_cone = bpy.data.meshes.new('Cone')
me_cone.from_pydata([(-1.818, -1.192e-06, 7.324), (0.8081, 2.626, 7.324), (3.434, -1.192e-06, 7.324), (0.8081, -2.626, 7.324), (0.8081, -1.192e-06, 4.697), (0.8081, -1.192e-06, 9.95), (-1.871, 0.0, 2.493), (0.0, 1.871, 2.493), (1.871, 0.0, 2.493), (0.0, -1.871, 2.493), (0.0, 0.0, 0.6219), (0.0, 0.0, 4.364), (-1.398, -1.192e-06, 5.117), (-1.398, -2.207, 7.324), (-1.398, -1.192e-06, 9.53), (-1.398, 2.207, 7.324), (0.8081, 2.207, 5.117), (0.8081, 2.207, 9.53), (3.015, 2.207, 7.324), (3.015, -1.192e-06, 5.117), (3.015, -1.192e-06, 9.53), (3.015, -2.207, 7.324), (0.8081, -2.207, 5.117), (0.8081, -2.207, 9.53), (-1.403, 0.0, 3.897), (1.403, 1.403, 2.493), (0.0, 1.403, 3.897), (-1.403, 0.0, 1.09), (1.403, 0.0, 3.897), (1.403, 0.0, 1.09), (-1.403, -1.403, 2.493), (0.0, -1.403, 1.09), (1.403, -1.403, 2.493), (0.0, 1.403, 1.09), (0.0, -1.403, 3.897), (-1.403, 1.403, 2.493), (0.0, 0.0, 6.855), (-0.9711, -1.779, 5.544), (-0.9711, -1.779, 9.103), (-0.9711, 1.779, 5.544), (-0.9711, 1.779, 9.103), (2.587, -1.779, 5.544), (2.587, -1.779, 9.103), (2.587, 1.779, 5.544), (2.587, 1.779, 9.103), (1.04, 1.04, 3.533), (1.04, 1.04, 1.454), (1.04, -1.04, 3.533), (1.04, -1.04, 1.454), (-1.04, 1.04, 3.533), (-1.04, 1.04, 1.454), (-1.04, -1.04, 3.533), (-1.04, -1.04, 1.454)], [], [(0, 12, 37, 13), (0, 13, 38, 14), (0, 14, 40, 15), (0, 15, 39, 12), (1, 16, 39, 15), (1, 15, 40, 17), (1, 17, 44, 18), (1, 18, 43, 16), (2, 19, 43, 18), (2, 18, 44, 20), (2, 20, 42, 21), (2, 21, 41, 19), (3, 22, 41, 21), (3, 21, 42, 23), (3, 23, 38, 13), (3, 13, 37, 22), (4, 12, 39, 16), (4, 16, 43, 19), (4, 19, 41, 22), (4, 22, 37, 12), (5, 20, 44, 17), (5, 17, 40, 14), (5, 14, 38, 23), (5, 23, 42, 20), (6, 27, 52, 30), (6, 30, 51, 24), (6, 24, 49, 35), (6, 35, 50, 27), (7, 33, 50, 35), (7, 35, 49, 26), (7, 26, 45, 25), (7, 25, 46, 33), (8, 29, 46, 25), (8, 25, 45, 28), (8, 28, 47, 32), (8, 32, 48, 29), (9, 31, 48, 32), (9, 32, 47, 34), (9, 34, 51, 30), (9, 30, 52, 31), (10, 27, 50, 33), (10, 33, 46, 29), (10, 29, 48, 31), (10, 31, 52, 27), (11, 28, 45, 26), (11, 26, 49, 24), (11, 24, 51, 34), (11, 34, 47, 28)])
me_cone.materials.append(mat_concrete)
me_cone.use_remesh_preserve_volume = False
me_cone.use_remesh_preserve_attributes = False
me_cone.use_mirror_vertex_groups = False
me_cone.update()
me_cone_001 = bpy.data.meshes.new('Cone.001')
me_cone_001.from_pydata([(0.0, 1.0, 0.2627), (0.0, 0.0, 2.263), (0.9511, 0.309, 0.2627), (0.5878, -0.809, 0.2627), (-0.5878, -0.809, 0.2627), (-0.9511, 0.309, 0.2627), (-1.685e-08, 0.2934, 0.2627), (0.279, 0.09065, 0.2627), (0.1724, -0.2373, 0.2627), (-0.1724, -0.2373, 0.2627), (-0.279, 0.09065, 0.2627), (0.03575, 0.2709, -0.01489), (0.3147, 0.06819, -0.01489), (0.2082, -0.2598, -0.01489), (-0.1367, -0.2598, -0.01489), (-0.2432, 0.06819, -0.01489)], [], [(0, 1, 2), (2, 1, 3), (3, 1, 4), (4, 1, 5), (5, 1, 0), (4, 5, 10, 9), (9, 10, 15, 14), (3, 4, 9, 8), (2, 3, 8, 7), (0, 2, 7, 6), (5, 0, 6, 10), (11, 12, 13, 14, 15), (7, 8, 13, 12), (10, 6, 11, 15), (8, 9, 14, 13), (6, 7, 12, 11)])
me_cone_001.polygons.foreach_set('material_index', [0, 0, 0, 0, 0, 0, 1, 0, 0, 0, 0, 1, 1, 1, 1, 1])
me_cone_001.materials.append(mat_green)
me_cone_001.materials.append(mat_brown)
me_cone_001.use_remesh_preserve_volume = False
me_cone_001.use_remesh_preserve_attributes = False
me_cone_001.use_mirror_vertex_groups = False
me_cone_001.update()
me_icosphere_007 = bpy.data.meshes.new('Icosphere.007')
me_icosphere_007.from_pydata([(0.2342, -0.3291, 1.569), (0.79, -0.7329, 1.994), (0.0219, -0.9825, 1.994), (0.79, 0.0747, 1.994), (0.4465, -0.9825, 2.681), (-0.3216, -0.7329, 2.681), (0.9212, -0.3291, 2.681), (0.1094, -0.7132, 1.684), (0.5609, -0.5665, 1.684), (0.4361, -0.9505, 1.933), (0.8876, -0.3291, 1.933), (0.5609, -0.09176, 1.684), (-0.1696, -0.3291, 1.684), (-0.2944, -0.7132, 1.933), (0.1094, 0.05494, 1.684), (0.9647, -0.5665, 2.337), (0.9647, -0.09176, 2.337), (0.2342, -1.097, 2.337), (0.6857, -0.9505, 2.337), (-0.2173, -0.9505, 2.337), (0.7628, -0.7132, 2.741), (0.03228, -0.9505, 2.741), (0.359, -0.7132, 2.99), (0.638, -0.3291, 2.99), (-0.0925, -0.5665, 2.99), (0.007465, 0.7149, 1.402), (0.8902, 0.07357, 2.077), (-0.3297, 1.753, 2.077), (0.8902, 1.356, 2.077), (0.3446, -0.3228, 3.168), (-0.8753, 1.356, 3.168), (0.3446, 1.753, 3.168), (1.099, 0.7149, 3.168), (0.007465, 0.7149, 3.842), (-0.04295, 0.2527, 1.519), (0.5263, 0.3379, 1.585), (1.045, 0.7149, 1.981), (0.5263, 1.092, 1.585), (-0.6339, 0.7149, 1.585), (-0.1907, 1.325, 1.585), (-0.8321, 1.325, 1.981), (0.3281, 1.702, 1.981), (1.168, 0.3379, 2.622), (1.168, 1.092, 2.622), (-0.7096, 1.702, 2.622), (-1.153, 1.092, 2.622), (0.7245, 1.702, 2.622), (0.007465, 1.935, 2.622), (0.847, 0.105, 3.264), (-0.3132, -0.272, 3.264), (-1.03, 0.7149, 3.264), (-0.3132, 1.702, 3.264), (0.847, 1.325, 3.264), (0.2057, 0.105, 3.66), (0.6488, 0.7149, 3.66), (-0.5114, 0.3379, 3.66), (-0.5114, 1.092, 3.66), (0.2057, 1.325, 3.66), (-0.6664, 0.1414, 1.433), (-0.9428, -0.7092, 1.986), (-1.561, 0.1414, 1.986), (-0.9428, 0.9921, 1.986), (-0.39, -0.7092, 2.88), (-1.39, -0.3843, 2.88), (-1.39, 0.6672, 2.88), (-0.6664, 0.1414, 3.433), (-0.8288, -0.3586, 1.582), (-0.2411, -0.1676, 1.582), (-0.4035, -0.6676, 1.907), (-1.192, 0.1414, 1.582), (-1.355, -0.3586, 1.907), (-0.8288, 0.6414, 1.582), (-1.355, 0.6414, 1.907), (-0.6664, -0.8586, 2.433), (-1.617, -0.1676, 2.433), (-1.254, -0.6676, 2.433), (-1.254, 0.9504, 2.433), (-1.617, 0.4504, 2.433), (-0.9292, -0.6676, 2.959), (-1.517, 0.1414, 2.959), (-0.5039, -0.3586, 3.284), (-1.092, -0.1676, 3.284), (-1.092, 0.4504, 3.284), (-0.05028, -0.02898, 1.728), (-0.1362, 0.03524, 1.635), (-0.9238, 0.9906, 1.983), (-0.9355, 0.996, 1.997), (-0.9704, 0.9895, 2.034), (-0.7108, 0.7272, 1.672), (-0.7069, 0.7149, 1.664), (-0.6556, 0.6481, 1.628), (-0.5068, 0.54, 1.585), (-0.238, 0.17, 1.585), (-0.1676, 0.081, 1.611), (-0.4929, 0.5323, 1.582), (-0.2411, 0.1856, 1.582), (-0.3107, 0.3999, 1.558), (-1.133, 0.9834, 2.465), (-1.117, 0.9951, 2.433), (-1.15, 0.9504, 2.601), (-1.153, 0.9397, 2.622), (-1.054, 0.6428, 3.141), (-1.094, 0.8492, 2.931), (-0.9894, 0.5458, 3.238), (-1.036, 0.6217, 3.172), (-0.6971, 0.2031, 3.409), (-0.9303, 0.5029, 3.284), (-0.6534, 0.1814, 3.421), (-0.6098, 0.1414, 3.417), (-0.3834, -0.1927, 3.284), (-0.3688, -0.2379, 3.254), (-0.3397, -0.272, 3.221), (-0.2572, -0.3127, 3.152), (-0.09798, -0.3586, 3.033), (0.8878, 0.01413, 2.337), (0.8617, 0.01413, 2.171), (0.7881, 0.07859, 2.0), (0.8163, 0.04965, 2.045), (0.833, 0.0337, 2.078), (0.8282, 0.03542, 2.066), (0.5048, 0.08088, 1.796), (0.7799, 0.08088, 1.992), (0.108, 0.05913, 1.688), (0.1172, 0.06057, 1.69), (0.4362, 0.06057, 1.765), (0.09983, 0.05494, 1.69), (-0.01102, -0.0256, 1.722), (-0.04472, -0.03753, 1.737), (-0.1461, -0.2366, 1.711), (-0.1866, -0.277, 1.718), (-0.2205, -0.3291, 1.739), (-0.3279, -0.6321, 1.946), (-0.3122, -0.6114, 1.923), (-0.3394, -0.6676, 2.011), (-0.3466, -0.6753, 2.038), (-0.3684, -0.7425, 2.337), (-0.3342, -0.7209, 2.656), (-0.326, -0.7146, 2.683), (-0.345, -0.7541, 2.433), (0.8811, -0.03103, 2.504), (0.8269, -0.1005, 2.716), (0.8577, -0.08875, 2.622), (0.76, -0.1629, 2.808), (0.686, -0.1815, 2.895), (-0.169, -0.5109, 2.932), (-0.1736, -0.525, 2.921), (-0.287, -0.6955, 2.732), (-0.0925, -0.3995, 2.99), (0.5666, -0.2308, 2.99), (0.4296, -0.3115, 3.046), (0.3664, -0.3291, 3.068), (0.2139, -0.3439, 3.098), (-0.06435, -0.3708, 3.0), (0.2928, -0.3508, 3.084), (0.2389, -0.3435, 3.101), (0.02144, 0.5697, 1.428), (0.2669, 0.5264, 1.494), (0.2809, 0.3812, 1.52), (0.1575, -0.03418, 0.8816), (0.1939, 0.152, 0.8901), (0.3407, 0.03457, 0.9051), (1.788e-07, -6.109e-07, 0.0), (0.06841, 0.3261, 0.04173), (0.3258, 0.1223, -0.01622), (0.3051, 0.123, 1.054), (0.1583, 0.2361, 1.025), (0.1219, 0.05269, 1.04), (0.2537, -0.4305, 1.79), (0.5197, -0.338, 1.834), (0.4494, -0.1123, 1.931), (0.1805, -0.1995, 1.9)], [], [(0, 8, 7), (1, 8, 10), (0, 7, 12), (0, 12, 14), (0, 14, 11), (1, 10, 15), (2, 9, 17), (3, 121, 116), (1, 15, 18), (2, 17, 19), (3, 116, 117), (4, 20, 22), (5, 21, 24), (6, 140, 142, 143, 23), (23, 148, 149, 150), (23, 143, 148), (24, 22, 154, 151), (24, 21, 22), (21, 4, 22), (22, 23, 150, 153, 154), (22, 20, 23), (20, 6, 23), (16, 139, 141, 140, 6), (16, 114, 139), (19, 21, 5), (19, 17, 21), (17, 4, 21), (18, 20, 4), (18, 15, 20), (15, 6, 20), (13, 2, 19), (17, 18, 4), (17, 9, 18), (9, 1, 18), (15, 16, 6), (15, 10, 16), (10, 3, 117, 119, 118, 16), (11, 120, 121, 3), (11, 14, 123, 124, 120), (14, 122, 123), (14, 125, 122), (14, 12, 129, 128, 127, 126, 125), (12, 130, 129), (12, 13, 131, 132, 130), (12, 7, 13), (7, 2, 13), (10, 11, 3), (10, 8, 11), (8, 0, 11), (7, 9, 2), (7, 8, 9), (8, 1, 9), (25, 156, 155), (26, 35, 36), (25, 155, 34, 92, 95, 96, 94, 91, 38), (25, 38, 39), (25, 39, 37), (26, 36, 42), (27, 40, 44), (28, 41, 46), (26, 42, 141, 139, 114, 115), (27, 44, 47), (28, 46, 43), (29, 48, 53), (30, 50, 56), (31, 51, 57), (32, 52, 54), (54, 57, 33), (54, 52, 57), (52, 31, 57), (57, 56, 33), (57, 51, 56), (51, 30, 56), (56, 55, 33), (56, 50, 55), (50, 103, 106, 105, 55), (55, 53, 33), (55, 49, 53), (49, 29, 53), (53, 54, 33), (53, 48, 54), (48, 32, 54), (43, 52, 32), (43, 46, 52), (46, 31, 52), (47, 51, 31), (47, 44, 51), (44, 30, 51), (45, 50, 30), (45, 100, 102, 101, 50), (42, 32, 48), (46, 47, 31), (46, 41, 47), (41, 27, 47), (44, 45, 30), (44, 40, 45), (40, 87, 98, 97, 45), (42, 43, 32), (42, 36, 43), (36, 28, 43), (37, 41, 28), (37, 39, 41), (39, 27, 41), (39, 40, 27), (39, 38, 40), (38, 89, 88, 85, 86, 87, 40), (38, 90, 89), (38, 91, 90), (34, 84, 93), (36, 37, 28), (36, 35, 37), (35, 156, 25, 37), (34, 126, 127, 83, 84), (34, 157, 35, 124, 123, 122, 125, 126), (35, 26, 119, 117, 116, 121, 120, 124), (58, 67, 66), (58, 66, 69), (58, 69, 71), (58, 71, 94, 96), (59, 68, 73), (60, 70, 74), (61, 72, 76), (59, 73, 75), (60, 74, 77), (61, 76, 98, 87, 86), (62, 145, 144, 147, 152, 113, 80), (63, 78, 81), (64, 79, 82), (82, 81, 65), (82, 79, 81), (79, 63, 81), (81, 80, 65), (81, 78, 80), (78, 62, 80), (80, 109, 108, 65), (80, 113, 112, 111, 110, 109), (76, 64, 102, 100, 99), (77, 79, 64), (77, 74, 79), (74, 63, 79), (75, 78, 63), (75, 73, 78), (73, 62, 78), (76, 77, 64), (76, 72, 77), (72, 60, 77), (74, 75, 63), (74, 70, 75), (70, 59, 75), (73, 138, 136, 137, 146, 62), (73, 68, 133, 134, 135, 138), (68, 132, 131, 133), (71, 61, 85, 88), (71, 72, 61), (71, 69, 72), (69, 60, 72), (69, 70, 60), (69, 66, 70), (66, 59, 70), (67, 58, 96, 95), (66, 68, 59), (66, 67, 68), (67, 128, 129, 130, 132, 68), (104, 101, 102, 64, 82), (105, 107, 108, 109, 110, 49, 55), (108, 107, 65), (88, 89, 90, 91, 94, 71), (111, 112, 49), (99, 97, 98, 76), (97, 99, 100, 45), (93, 92, 34), (106, 103, 104, 82), (107, 105, 106, 82, 65), (110, 111, 49), (95, 92, 93, 84, 83, 67), (86, 85, 61), (101, 104, 103, 50), (127, 128, 67, 83), (134, 133, 131, 13), (151, 152, 147, 24), (142, 140, 141, 42, 48), (135, 134, 13, 19), (149, 148, 143, 142, 48, 29), (144, 145, 146, 137, 5, 24), (136, 138, 135, 19, 5), (153, 150, 149, 29), (115, 118, 119, 26), (152, 151, 154, 153, 29, 49, 112, 113), (118, 115, 114, 16), (147, 144, 24), (137, 136, 5), (146, 145, 62), (165, 164, 160, 159), (155, 156, 157), (156, 35, 157), (159, 160, 163, 162), (166, 158, 167, 170), (166, 165, 159, 158), (162, 163, 161), (160, 158, 161, 163), (158, 159, 162, 161), (34, 155, 165, 166), (157, 34, 166, 164), (155, 157, 164, 165), (169, 170, 167, 168), (164, 166, 170, 169), (160, 164, 169, 168), (158, 160, 168, 167)])
me_icosphere_007.polygons.foreach_set('material_index', [0, 0, 0, 0, 0, 0, 0, 0, 0, 0, 0, 0, 0, 0, 0, 0, 0, 0, 0, 0, 0, 0, 0, 0, 0, 0, 0, 0, 0, 0, 0, 0, 0, 0, 0, 0, 0, 0, 0, 0, 0, 0, 0, 0, 0, 0, 0, 0, 0, 0, 0, 0, 0, 0, 0, 0, 0, 0, 0, 0, 0, 0, 0, 0, 0, 0, 0, 0, 0, 0, 0, 0, 0, 0, 0, 0, 0, 0, 0, 0, 0, 0, 0, 0, 0, 0, 0, 0, 0, 0, 0, 0, 0, 0, 0, 0, 0, 0, 0, 0, 0, 0, 0, 0, 0, 0, 0, 0, 0, 0, 0, 0, 0, 0, 0, 0, 0, 0, 0, 0, 0, 0, 0, 0, 0, 0, 0, 0, 0, 0, 0, 0, 0, 0, 0, 0, 0, 0, 0, 0, 0, 0, 0, 0, 0, 0, 0, 0, 0, 0, 0, 0, 0, 0, 0, 0, 0, 0, 0, 0, 0, 0, 0, 0, 0, 0, 0, 0, 0, 0, 0, 0, 0, 0, 0, 0, 0, 0, 0, 0, 0, 0, 0, 0, 0, 0, 0, 0, 0, 0, 0, 0, 1, 0, 0, 1, 1, 1, 1, 1, 1, 1, 1, 1, 1, 1, 1, 1])
me_icosphere_007.materials.append(mat_green)
me_icosphere_007.materials.append(mat_brown)
me_icosphere_007.use_remesh_preserve_volume = False
me_icosphere_007.use_remesh_preserve_attributes = False
me_icosphere_007.use_mirror_vertex_groups = False
me_icosphere_007.update()

# ---- objects
ob_cone_026 = bpy.data.objects.new('Cone.026', me_cone_008)
ob_cone_025 = bpy.data.objects.new('Cone.025', me_cone_000)
ob_cone_024 = bpy.data.objects.new('Cone.024', me_cone_038)
ob_cone_023 = bpy.data.objects.new('Cone.023', me_cone_037)
ob_cone_022 = bpy.data.objects.new('Cone.022', me_cone_036)
ob_cone_021 = bpy.data.objects.new('Cone.021', me_cone_035)
ob_cone_020 = bpy.data.objects.new('Cone.020', me_cone_034)
ob_cone_019 = bpy.data.objects.new('Cone.019', me_cone_033)
ob_cone_018 = bpy.data.objects.new('Cone.018', me_cone_032)
ob_cone_017 = bpy.data.objects.new('Cone.017', me_cone_031)
ob_cone_016 = bpy.data.objects.new('Cone.016', me_cone_030)
ob_cone_015 = bpy.data.objects.new('Cone.015', me_cone_029)
ob_cone_013 = bpy.data.objects.new('Cone.013', me_cone_028)
ob_cone_012 = bpy.data.objects.new('Cone.012', me_cone_027)
ob_cone_011 = bpy.data.objects.new('Cone.011', me_cone_026)
ob_cone_010 = bpy.data.objects.new('Cone.010', me_cone_025)
ob_cone_009 = bpy.data.objects.new('Cone.009', me_cone_024)
ob_cone_008 = bpy.data.objects.new('Cone.008', me_cone_023)
ob_cone_007 = bpy.data.objects.new('Cone.007', me_cone_022)
ob_cone_006 = bpy.data.objects.new('Cone.006', me_cone_021)
ob_cone_005 = bpy.data.objects.new('Cone.005', me_cone_020)
ob_cone_004 = bpy.data.objects.new('Cone.004', me_cone_019)
ob_cone_003 = bpy.data.objects.new('Cone.003', me_cone_018)
ob_cone_002 = bpy.data.objects.new('Cone.002', me_cone_017)
ob_cone_001 = bpy.data.objects.new('Cone.001', me_cone_016)
ob_cone_000 = bpy.data.objects.new('Cone.000', me_cone_015)
ob_cone_014 = bpy.data.objects.new('Cone.014', me_cone_014)
ob_cube_003 = bpy.data.objects.new('Cube.003', me_cube_004)
ob_cube_002 = bpy.data.objects.new('Cube.002', me_cube_003)
ob_cube_001 = bpy.data.objects.new('Cube.001', me_cube_002)
ob_icosphere_005 = bpy.data.objects.new('Icosphere.005', me_icosphere_005)
ob_icosphere_004 = bpy.data.objects.new('Icosphere.004', me_icosphere_004)
ob_icosphere_003 = bpy.data.objects.new('Icosphere.003', me_icosphere_003)
ob_icosphere_002 = bpy.data.objects.new('Icosphere.002', me_icosphere_002)
ob_icosphere_001 = bpy.data.objects.new('Icosphere.001', me_icosphere_001)
ob_icosphere = bpy.data.objects.new('Icosphere', me_icosphere)
ob_ground = bpy.data.objects.new('Ground', me_cylinder_001)
ob_cube = bpy.data.objects.new('Cube', me_cube)
ob_camera = bpy.data.objects.new('Camera', cam_camera)
ob_character = bpy.data.objects.new('Character', me_cone)
ob_tree = bpy.data.objects.new('Tree', me_cone_001)
ob_tree2 = bpy.data.objects.new('Tree2', me_icosphere_007)
ob_sun = bpy.data.objects.new('Sun', light_sun)

# ---- transforms, parenting, visibility, modifiers, constraints
ob_cone_026.location = (-25.86, -25.44, 1.878)
ob_cone_026.rotation_euler = (0.0, 0.0, 3.276)
ob_cone_026.scale = (0.5555, 0.5555, 0.8274)
ob_cone_026.lineart.crease_threshold = 0.0
ob_cone_025.location = (-9.6, 0.7361, 1.998)
ob_cone_025.rotation_euler = (0.0, -0.0, 1.386)
ob_cone_025.scale = (1.0, 1.0, 1.489)
ob_cone_025.lineart.crease_threshold = 0.0
ob_cone_024.location = (-25.86, -20.85, 1.878)
ob_cone_024.rotation_euler = (0.0, 0.0, 3.276)
ob_cone_024.scale = (1.0, 1.0, 1.489)
ob_cone_024.lineart.crease_threshold = 0.0
ob_cone_023.location = (-20.34, -22.96, 1.878)
ob_cone_023.rotation_euler = (0.0, -0.0, 5.504)
ob_cone_023.scale = (1.0, 1.0, 1.489)
ob_cone_023.lineart.crease_threshold = 0.0
ob_cone_022.location = (-14.47, -21.69, 1.878)
ob_cone_022.rotation_euler = (0.0, -0.0, 3.791)
ob_cone_022.scale = (1.0, 1.0, 1.489)
ob_cone_022.lineart.crease_threshold = 0.0
ob_cone_021.location = (-22.34, -19.39, 1.878)
ob_cone_021.rotation_euler = (0.0, -0.0, 4.394)
ob_cone_021.scale = (1.0, 1.0, 1.489)
ob_cone_021.lineart.crease_threshold = 0.0
ob_cone_020.location = (-20.58, -17.72, 1.878)
ob_cone_020.rotation_euler = (0.0, -0.0, 4.842)
ob_cone_020.scale = (1.0, 1.0, 1.489)
ob_cone_020.lineart.crease_threshold = 0.0
ob_cone_019.location = (-24.54, -17.38, 1.878)
ob_cone_019.rotation_euler = (0.0, -0.0, 5.504)
ob_cone_019.scale = (1.0, 1.0, 1.489)
ob_cone_019.lineart.crease_threshold = 0.0
ob_cone_018.location = (-17.55, -7.401, 1.878)
ob_cone_018.rotation_euler = (0.0, -0.0, 5.504)
ob_cone_018.scale = (1.0, 1.0, 1.489)
ob_cone_018.lineart.crease_threshold = 0.0
ob_cone_017.location = (-18.18, -3.829, 1.878)
ob_cone_017.rotation_euler = (0.0, -0.0, 5.504)
ob_cone_017.scale = (1.0, 1.0, 1.489)
ob_cone_017.lineart.crease_threshold = 0.0
ob_cone_016.location = (-19.99, 2.286, 1.878)
ob_cone_016.rotation_euler = (0.0, -0.0, 2.157)
ob_cone_016.scale = (1.0, 1.0, 1.489)
ob_cone_016.lineart.crease_threshold = 0.0
ob_cone_015.location = (17.53, -8.135, 1.878)
ob_cone_015.rotation_euler = (0.0, -0.0, 2.157)
ob_cone_015.scale = (1.0, 1.0, 1.489)
ob_cone_015.lineart.crease_threshold = 0.0
ob_cone_013.location = (9.997, -10.73, 1.878)
ob_cone_013.rotation_euler = (0.0, -0.0, 2.157)
ob_cone_013.scale = (1.0, 1.0, 1.489)
ob_cone_013.lineart.crease_threshold = 0.0
ob_cone_012.location = (-7.224, -7.694, 1.878)
ob_cone_012.rotation_euler = (0.0, -0.0, 2.157)
ob_cone_012.scale = (1.0, 1.0, 1.489)
ob_cone_012.lineart.crease_threshold = 0.0
ob_cone_011.location = (-4.827, -0.8449, 1.878)
ob_cone_011.rotation_euler = (0.0, -0.0, 2.157)
ob_cone_011.scale = (1.0, 1.0, 1.489)
ob_cone_011.lineart.crease_threshold = 0.0
ob_cone_010.location = (3.686, 5.858, 1.878)
ob_cone_010.rotation_euler = (0.0, -0.0, 2.157)
ob_cone_010.scale = (1.0, 1.0, 1.489)
ob_cone_010.lineart.crease_threshold = 0.0
ob_cone_009.location = (0.8481, 4.977, 1.878)
ob_cone_009.rotation_euler = (0.0, -0.0, 2.107)
ob_cone_009.scale = (1.0, 1.0, 1.489)
ob_cone_009.lineart.crease_threshold = 0.0
ob_cone_008.location = (4.273, 8.989, 1.878)
ob_cone_008.rotation_euler = (0.0, -0.0, 1.386)
ob_cone_008.scale = (1.0, 1.0, 1.489)
ob_cone_008.lineart.crease_threshold = 0.0
ob_cone_007.location = (8.627, -0.8449, 1.878)
ob_cone_007.rotation_euler = (0.0, -0.0, 1.386)
ob_cone_007.scale = (1.0, 1.0, 1.489)
ob_cone_007.lineart.crease_threshold = 0.0
ob_cone_006.location = (-8.399, -1.677, 1.878)
ob_cone_006.rotation_euler = (0.0, -0.0, 1.386)
ob_cone_006.scale = (1.0, 1.0, 1.489)
ob_cone_006.lineart.crease_threshold = 0.0
ob_cone_005.location = (8.236, -12.0, 1.878)
ob_cone_005.rotation_euler = (0.0, -0.0, 1.386)
ob_cone_005.scale = (1.0, 1.0, 1.489)
ob_cone_005.lineart.crease_threshold = 0.0
ob_cone_004.location = (12.39, -11.56, 1.878)
ob_cone_004.rotation_euler = (0.0, -0.0, 1.386)
ob_cone_004.scale = (1.0, 1.0, 1.489)
ob_cone_004.lineart.crease_threshold = 0.0
ob_cone_003.location = (-16.81, 3.509, 1.878)
ob_cone_003.rotation_euler = (0.0, -0.0, 0.561)
ob_cone_003.scale = (1.0, 1.0, 1.489)
ob_cone_003.lineart.crease_threshold = 0.0
ob_cone_002.location = (10.39, 1.454, 1.878)
ob_cone_002.rotation_euler = (0.0, -0.0, 0.561)
ob_cone_002.scale = (1.0, 1.0, 1.489)
ob_cone_002.lineart.crease_threshold = 0.0
ob_cone_001.location = (12.79, -1.677, 1.878)
ob_cone_001.rotation_euler = (0.0, -0.0, 0.561)
ob_cone_001.scale = (1.0, 1.0, 1.489)
ob_cone_001.lineart.crease_threshold = 0.0
ob_cone_000.location = (-1.696, -3.389, 1.878)
ob_cone_000.rotation_euler = (0.0, -0.0, 0.561)
ob_cone_000.scale = (1.0, 1.0, 1.489)
ob_cone_000.lineart.crease_threshold = 0.0
ob_cone_014.location = (-4.044, -7.939, 1.878)
ob_cone_014.scale = (1.0, 1.0, 1.489)
ob_cone_014.lineart.crease_threshold = 0.0
ob_cube_003.location = (1.77, -7.314, -0.1946)
ob_cube_003.scale = (1.0, 1.0, 0.7136)
ob_cube_003.lock_rotations_4d = False
ob_cube_003.empty_display_type = 'ARROWS'
ob_cube_003.lineart.crease_threshold = 0.0
ob_cube_002.location = (5.862, -5.787, -1.07)
ob_cube_002.scale = (1.0, 1.0, 0.6021)
ob_cube_002.lock_rotations_4d = False
ob_cube_002.empty_display_type = 'ARROWS'
ob_cube_002.lineart.crease_threshold = 0.0
ob_cube_001.location = (-5.248, 8.613, -0.2114)
ob_cube_001.scale = (0.2452, 0.2452, 0.4322)
ob_cube_001.lock_rotations_4d = False
ob_cube_001.empty_display_type = 'ARROWS'
ob_cube_001.lineart.crease_threshold = 0.0
ob_icosphere_005.location = (-6.428, 8.969, 2.511)
ob_icosphere_005.scale = (1.415, 1.415, 1.415)
ob_icosphere_005.lineart.crease_threshold = 0.0
ob_icosphere_004.location = (-4.81, 9.433, 2.344)
ob_icosphere_004.scale = (1.269, 1.269, 1.269)
ob_icosphere_004.lineart.crease_threshold = 0.0
ob_icosphere_003.location = (-4.335, 7.659, 2.465)
ob_icosphere_003.scale = (0.8706, 0.8706, 0.8706)
ob_icosphere_003.lineart.crease_threshold = 0.0
ob_icosphere_002.location = (-5.458, 8.937, 2.864)
ob_icosphere_002.lineart.crease_threshold = 0.0
ob_icosphere_001.location = (-5.494, 7.538, 3.033)
ob_icosphere_001.scale = (1.133, 1.133, 1.133)
ob_icosphere_001.lineart.crease_threshold = 0.0
ob_icosphere.location = (-4.279, 8.236, 3.228)
ob_icosphere.lineart.crease_threshold = 0.0
ob_ground.location = (0.0, 0.0, 0.0)
ob_ground.scale = (49.6, 49.6, 0.01373)
ob_ground.lineart.crease_threshold = 0.0
ob_cube.location = (3.39, -3.591, 0.04247)
ob_cube.lock_rotations_4d = False
ob_cube.empty_display_type = 'ARROWS'
ob_cube.lineart.crease_threshold = 0.0
ob_camera.location = (7.481, -6.508, 5.344)
ob_camera.rotation_euler = (1.109, 0.0, 0.8149)
ob_camera.lock_rotations_4d = False
ob_camera.empty_display_type = 'ARROWS'
ob_camera.color = (0.0, 0.0, 0.0, 0.0)
ob_camera.display_type = 'WIRE'
ob_camera.lineart.crease_threshold = 0.0
ob_character.location = (0.0, 0.0, 0.0)
ob_character.scale = (0.1228, 0.1228, 0.1228)
ob_character.lineart.crease_threshold = 0.0
ob_tree.location = (-1.696, -3.389, 0.01263)
ob_tree.rotation_euler = (0.0, -0.0, 0.561)
ob_tree.scale = (1.0, 1.0, 1.489)
ob_tree.lineart.crease_threshold = 0.0
ob_tree2.location = (-4.284, 7.75, -0.06476)
ob_tree2.scale = (1.133, 1.133, 1.133)
ob_tree2.lineart.crease_threshold = 0.0
ob_sun.location = (-0.133, -0.1642, 30.1)
ob_sun.rotation_euler = (-0.3996, 0.7928, -1.343)
ob_sun.lineart.crease_threshold = 0.0

# ---- collection membership
col_collection_1.objects.link(ob_cone_026)
col_collection_1.objects.link(ob_cone_025)
col_collection_1.objects.link(ob_cone_024)
col_collection_1.objects.link(ob_cone_023)
col_collection_1.objects.link(ob_cone_022)
col_collection_1.objects.link(ob_cone_021)
col_collection_1.objects.link(ob_cone_020)
col_collection_1.objects.link(ob_cone_019)
col_collection_1.objects.link(ob_cone_018)
col_collection_1.objects.link(ob_cone_017)
col_collection_1.objects.link(ob_cone_016)
col_collection_1.objects.link(ob_cone_015)
col_collection_1.objects.link(ob_cone_013)
col_collection_1.objects.link(ob_cone_012)
col_collection_1.objects.link(ob_cone_011)
col_collection_1.objects.link(ob_cone_010)
col_collection_1.objects.link(ob_cone_009)
col_collection_1.objects.link(ob_cone_008)
col_collection_1.objects.link(ob_cone_007)
col_collection_1.objects.link(ob_cone_006)
col_collection_1.objects.link(ob_cone_005)
col_collection_1.objects.link(ob_cone_004)
col_collection_1.objects.link(ob_cone_003)
col_collection_1.objects.link(ob_cone_002)
col_collection_1.objects.link(ob_cone_001)
col_collection_1.objects.link(ob_cone_000)
col_collection_1.objects.link(ob_cone_014)
col_collection_1.objects.link(ob_cube_003)
col_collection_1.objects.link(ob_cube_002)
col_collection_1.objects.link(ob_cube_001)
col_collection_1.objects.link(ob_icosphere_005)
col_collection_1.objects.link(ob_icosphere_004)
col_collection_1.objects.link(ob_icosphere_003)
col_collection_1.objects.link(ob_icosphere_002)
col_collection_1.objects.link(ob_icosphere_001)
col_collection_1.objects.link(ob_icosphere)
col_collection_1.objects.link(ob_ground)
col_collection_1.objects.link(ob_cube)
col_collection_1.objects.link(ob_camera)
col_collection_2.objects.link(ob_character)
col_collection_2.objects.link(ob_tree)
col_collection_2.objects.link(ob_tree2)
col_collection_11.objects.link(ob_sun)

# ---- scene / render settings (as saved in the file)
scene.camera = ob_camera
scene.frame_start = 1; scene.frame_end = 20; scene.frame_set(1)
scene.render.engine = 'BLENDER_EEVEE_NEXT'
scene.render.resolution_percentage = 50
scene.render.dither_intensity = 0.0
scene.cycles.use_denoising = False
scene.cycles.samples = 128
scene.cycles.sampling_pattern = 'TABULATED_SOBOL'
scene.cycles.use_adaptive_sampling = False
scene.cycles.use_light_tree = False
scene.cycles.blur_glossy = 0.0
scene.cycles.sample_clamp_indirect = 0.0
scene.view_settings.view_transform = 'Standard'
bpy.context.view_layer.update()
